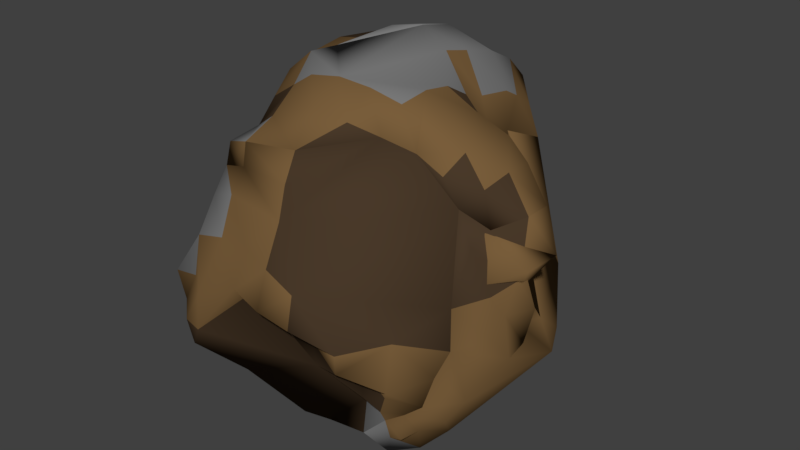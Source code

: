 # Source: Comet_destructible.blend  (saved by Blender 2.78.0; exported with 4.5.12 LTS)
import bpy
from mathutils import Matrix  # noqa: F401  (used for matrix-valued properties, if any)

bpy.ops.wm.read_factory_settings(use_empty=True)
scene = bpy.context.scene
scene.name = 'Scene'

# ---- collections
col_collection_1 = bpy.data.collections.new('Collection 1'); scene.collection.children.link(col_collection_1)

# ---- materials (node trees are filled in below, after node groups)
mat_rock = bpy.data.materials.new('Rock')
mat_rock.alpha_threshold = 0.0
mat_rock.use_transparent_shadow = False
mat_rock.diffuse_color = (0.1902, 0.1101, 0.04388, 1.0)
mat_rock.roughness = 0.5
mat_rock.specular_intensity = 0.0
mat_rock2 = bpy.data.materials.new('Rock2')
mat_rock2.alpha_threshold = 0.0
mat_rock2.use_transparent_shadow = False
mat_rock2.diffuse_color = (0.06681, 0.04126, 0.02282, 1.0)
mat_rock2.roughness = 0.5
mat_rock2.specular_intensity = 0.0
mat_rock3 = bpy.data.materials.new('Rock3')
mat_rock3.alpha_threshold = 0.0
mat_rock3.use_transparent_shadow = False
mat_rock3.diffuse_color = (0.196, 0.196, 0.196, 1.0)
mat_rock3.roughness = 0.5
mat_rock3.specular_intensity = 0.0

# ---- material node trees

# ---- world
world_world = bpy.data.worlds.new('World'); scene.world = world_world
world_world.color = (0.05088, 0.05088, 0.05088)
world_world.use_sun_shadow = False
world_world.sun_shadow_jitter_overblur = 0.0
world_world.cycles.sampling_method = 'MANUAL'

# ---- meshes
me_cube_006 = bpy.data.meshes.new('Cube.006')
me_cube_006.from_pydata([(-0.2503, -0.08631, 0.1362), (-0.2289, -0.3006, -0.04755), (-0.1736, -0.3178, -0.1998), (-0.09488, -0.3355, -0.3424), (-0.2062, -0.496, -0.06575), (-0.1867, -0.6887, -0.1007), (-0.1202, -0.8775, -0.1288), (-0.07618, -0.8663, -0.2668), (-0.2109, -0.1043, 0.3012), (-0.1189, 0.2407, 0.3243), (-0.1605, -0.1165, 0.4507), (-0.1645, 0.08222, 0.464), (-0.079, 0.204, 0.4605), (-0.2273, -0.1001, -0.02586), (-0.1631, -0.1274, -0.1701), (-0.08193, -0.1498, -0.3069), (-0.1108, 0.03823, -0.1231), (-0.04228, 0.01707, -0.2568), (-0.04897, 0.1988, -0.09263), (0.02285, 0.1469, -0.1975), (0.5809, 0.5825, 0.3863), (0.5813, 0.423, 0.02765), (0.1588, 0.4237, -0.06091), (0.2011, 0.325, -0.1567), (0.1142, 0.4553, 0.4912), (0.2109, 0.1419, -0.3645), (0.1502, -0.5646, -0.5652), (0.1689, -0.7296, -0.5427), (0.1005, 0.1328, -0.2998), (0.05747, 0.261, 0.5706), (-0.003412, 0.3553, 0.4715), (-0.006029, 0.3447, 0.3367), (-0.008721, 0.3582, 0.1987), (0.01585, 0.3361, 0.06526), (0.04622, 0.3207, -0.06644), (0.1036, 0.2504, -0.1616), (0.2253, 0.2424, -0.261), (0.139, 0.2214, -0.2479)], [], [(2, 4, 1), (0, 1, 8), (10, 8, 4), (13, 1, 0), (12, 31, 9), (8, 1, 4), (1, 14, 2), (2, 15, 3), (14, 17, 15), (16, 19, 17), (18, 35, 19), (19, 37, 28), (23, 34, 22), (23, 37, 35), (1, 13, 14), (14, 16, 17), (26, 27, 7), (2, 14, 15), (16, 18, 19), (25, 37, 36), (32, 24, 22), (4, 2, 3), (12, 30, 31), (6, 5, 7), (3, 15, 26), (23, 35, 34), (23, 36, 37), (24, 30, 29), (9, 18, 0), (19, 35, 37), (18, 34, 35), (25, 28, 37), (22, 34, 33), (33, 32, 22), (31, 30, 24), (21, 22, 20), (32, 31, 24), (20, 22, 24), (7, 5, 3), (0, 8, 9), (10, 11, 8), (9, 31, 32), (11, 12, 9), (13, 0, 16), (16, 14, 13), (33, 34, 18), (18, 16, 0), (8, 11, 9), (9, 32, 33), (33, 18, 9), (5, 4, 3), (15, 17, 28), (17, 19, 28), (15, 28, 25), (3, 26, 7)])
me_cube_006.polygons.foreach_set('use_smooth', [True] * 55)
me_cube_006.polygons.foreach_set('material_index', [0, 2, 2, 2, 0, 2, 0, 0, 0, 0, 0, 0, 2, 2, 0, 0, 0, 0, 0, 0, 0, 0, 0, 0, 0, 2, 2, 1, 0, 0, 0, 0, 0, 0, 0, 0, 0, 0, 0, 0, 0, 0, 0, 0, 0, 0, 0, 0, 0, 0, 0, 0, 0, 0, 0])
me_cube_006.materials.append(mat_rock)
me_cube_006.materials.append(mat_rock2)
me_cube_006.materials.append(mat_rock3)
me_cube_006.use_remesh_preserve_volume = False
me_cube_006.use_remesh_preserve_attributes = False
me_cube_006.use_mirror_vertex_groups = False
me_cube_006.update()
me_cube_005 = bpy.data.meshes.new('Cube.005')
me_cube_005.from_pydata([(-0.8671, -0.1938, -0.7288), (-0.8214, 0.1857, -0.2124), (0.1163, 0.839, -0.4682), (0.1, 0.8195, -0.3082), (0.0811, 0.7946, -0.1461), (0.252, 0.6421, -0.2103), (0.06819, 0.7707, 0.01008), (0.202, 0.6357, -0.06667), (0.2911, 0.7077, -0.6548), (0.6889, -0.1009, -0.4993), (0.8016, -0.04402, -0.3438), (0.7253, -0.01586, -0.1627), (0.6134, 0.004679, -0.01774), (0.7112, 0.01463, -0.6905), (0.7284, -0.1463, -0.1593), (0.6229, -0.2434, -0.2137), (0.6206, -0.1338, -0.01018), (0.6017, -0.2639, -0.04291), (0.5484, -0.3505, -0.1079), (-0.3458, -0.6102, -0.09849), (-0.4756, -0.586, -0.1368), (-0.0829, 0.218, 0.3496), (-0.08671, 0.398, 0.3103), (-0.0932, 0.5391, 0.2246), (-0.4046, 0.02377, 0.2425), (-0.06767, -0.3257, 0.2704), (-0.06238, -0.4815, 0.1855), (0.2075, 0.0127, 0.2006), (0.3602, 0.01078, 0.1264), (0.06161, 0.1906, 0.2742), (0.05634, 0.3432, 0.2354), (0.06495, 0.5173, 0.1915), (0.2046, 0.144, 0.127), (0.1942, 0.2735, 0.0817), (0.2082, 0.4338, 0.06185), (0.344, 0.1141, 0.01913), (0.3513, 0.2449, -0.02708), (-0.2274, -0.319, 0.2409), (-0.4031, -0.1382, 0.2568), (-0.3477, -0.301, 0.166), (-0.3266, -0.4516, 0.0778), (-0.539, -0.1335, 0.1469), (-0.4822, -0.2864, 0.07998), (-0.4437, -0.4215, -0.0004437), (0.2254, -0.1465, 0.2325), (0.08559, -0.3175, 0.2575), (0.2297, -0.3021, 0.2197), (0.07604, -0.4443, 0.1501), (0.213, -0.4021, 0.11), (0.3552, -0.3639, 0.06868), (-0.6899, 0.04062, 0.06968), (-0.09691, 0.6527, 0.1196), (0.06348, 0.664, 0.1167), (0.1856, 0.5501, 0.002445), (0.469, 0.09507, -0.05483), (0.518, 0.01236, 0.06563), (0.5108, -0.2669, 0.08548), (0.4697, -0.3492, 0.00195), (-0.06957, -0.5857, 0.04036), (-0.3495, -0.5864, 0.002785), (-0.4756, -0.557, -0.03832)], [], [(20, 60, 43), (41, 50, 42), (43, 42, 1), (1, 0, 43), (37, 39, 40), (44, 27, 25), (37, 25, 38), (21, 24, 25), (45, 46, 44), (27, 29, 25), (45, 44, 25), (32, 29, 27), (38, 25, 24), (38, 39, 37), (9, 13, 54), (4, 7, 5), (52, 53, 7), (52, 7, 6), (36, 54, 13), (8, 2, 5), (3, 4, 5), (36, 35, 54), (11, 9, 54), (53, 34, 36), (5, 7, 53), (21, 25, 29), (34, 33, 36), (2, 3, 5), (4, 6, 7), (10, 9, 11), (19, 59, 60), (11, 16, 14), (14, 17, 15), (16, 56, 17), (17, 57, 18), (42, 50, 1), (19, 60, 20), (15, 17, 18), (14, 16, 17), (17, 56, 57), (11, 12, 16), (21, 30, 22), (22, 31, 23), (31, 51, 23), (29, 33, 30), (30, 34, 31), (31, 53, 52), (28, 32, 27), (35, 33, 32), (54, 55, 12), (12, 11, 54), (5, 53, 36), (44, 49, 56), (37, 26, 25), (26, 37, 40), (24, 41, 38), (38, 42, 39), (39, 43, 40), (43, 59, 40), (27, 44, 28), (28, 44, 56), (25, 47, 45), (45, 48, 46), (16, 12, 55), (56, 16, 55), (57, 49, 18), (58, 48, 47), (21, 29, 30), (22, 30, 31), (31, 52, 51), (29, 32, 33), (30, 33, 34), (31, 34, 53), (28, 35, 32), (35, 36, 33), (55, 54, 35), (58, 47, 26), (58, 26, 40), (40, 59, 58), (38, 41, 42), (39, 42, 43), (43, 60, 59), (56, 55, 28), (55, 35, 28), (46, 49, 44), (25, 26, 47), (45, 47, 48), (46, 48, 49), (49, 57, 56)])
me_cube_005.polygons.foreach_set('use_smooth', [True] * 89)
me_cube_005.polygons.foreach_set('material_index', [2, 2, 2, 2, 0, 2, 2, 2, 2, 2, 2, 2, 2, 2, 0, 0, 0, 0, 0, 0, 0, 0, 0, 0, 0, 2, 0, 0, 0, 0, 0, 0, 1, 0, 1, 2, 0, 1, 1, 1, 0, 2, 2, 2, 0, 2, 2, 1, 0, 0, 0, 0, 0, 0, 0, 0, 0, 1, 2, 0, 0, 0, 0, 0, 0, 1, 1, 2, 2, 2, 0, 2, 2, 1, 0, 0, 0, 0, 0, 0, 1, 2, 0, 0, 0, 0, 0, 0, 0])
me_cube_005.materials.append(mat_rock)
me_cube_005.materials.append(mat_rock2)
me_cube_005.materials.append(mat_rock3)
me_cube_005.use_remesh_preserve_volume = False
me_cube_005.use_remesh_preserve_attributes = False
me_cube_005.use_mirror_vertex_groups = False
me_cube_005.update()
me_cube_004 = bpy.data.meshes.new('Cube.004')
me_cube_004.from_pydata([(-1.002, 0.1628, 0.008593), (0.1687, 0.6177, 0.188), (0.4296, -0.09039, 0.4792), (0.5424, -0.03356, 0.6347), (0.4661, -0.005397, 0.8158), (0.5281, -0.1428, 0.4354), (0.4326, -0.2093, 0.3979), (0.4372, -0.2975, 0.3286), (0.4243, -0.1002, 0.3086), (0.452, 0.02509, 0.288), (0.4866, 0.07981, 0.1062), (0.4224, 0.2146, 0.1343), (0.3816, 0.2439, 0.0122), (0.3087, 0.3639, 0.06444), (0.4621, -0.1476, 0.6283), (0.4854, -0.2148, 0.5766), (0.4219, -0.2967, 0.5185), (0.4692, -0.1359, 0.8193), (0.3637, -0.2329, 0.7648), (0.334, -0.3157, 0.7087), (0.2892, -0.34, 0.8707), (0.4902, -0.1543, 0.2674), (0.4691, -0.2205, 0.2182), (0.3702, -0.3657, 0.0386), (0.3096, -0.422, -0.05805), (-0.2745, 0.4986, -0.1102), (0.06109, -0.06176, -0.3004), (-0.2948, -0.2919, -0.3698), (-0.297, -0.4643, -0.3114), (-0.4287, 0.4964, -0.1119), (-0.7092, 0.4545, -0.04896), (-0.09093, 0.1431, -0.3119), (0.05997, 0.139, -0.2493), (-0.123, -0.285, -0.3587), (-0.1401, -0.4505, -0.2804), (0.04572, -0.2629, -0.3243), (0.02895, -0.4517, -0.3292), (-0.00956, -0.564, -0.1822), (0.1747, -0.4142, -0.2594), (0.1062, -0.5282, -0.1724), (-0.6261, -0.2776, -0.344), (-0.7699, -0.252, -0.2497), (-0.453, -0.4674, -0.3384), (-0.6174, -0.4513, -0.3016), (-0.7513, -0.4169, -0.2271), (0.09202, 0.2553, 0.9515), (0.1308, 0.5236, 0.01262), (0.2293, 0.4723, 0.09616), (0.2109, -0.4746, -0.1197), (0.2795, -0.3529, -0.1545), (0.2919, 0.2695, -0.06996), (0.2477, 0.3879, -0.01675), (0.3125, -0.403, 0.4732), (0.3239, -0.4173, 0.2884), (0.273, -0.4516, 0.1575), (0.251, -0.4995, 0.03244), (0.18, -0.5251, -0.02408), (0.1021, -0.555, -0.07105), (0.1895, -0.5578, -0.1259), (0.2199, 0.4765, 0.01555)], [], [(34, 36, 37), (54, 55, 23), (3, 4, 17), (50, 51, 13), (5, 14, 15), (51, 59, 47), (14, 17, 18), (7, 16, 52), (6, 15, 16), (2, 3, 14), (11, 47, 1), (13, 47, 11), (50, 13, 12), (51, 47, 13), (11, 12, 13), (9, 10, 11), (1, 9, 11), (45, 9, 1), (2, 14, 5), (5, 15, 6), (6, 16, 7), (7, 52, 53), (3, 17, 14), (14, 18, 15), (15, 19, 16), (18, 20, 19), (5, 8, 2), (6, 21, 5), (7, 22, 6), (46, 59, 51), (22, 53, 23), (10, 8, 22), (12, 11, 10), (8, 21, 22), (55, 24, 23), (56, 48, 24), (19, 20, 52), (50, 12, 10), (50, 10, 26), (56, 58, 48), (24, 48, 49), (22, 7, 53), (10, 9, 8), (5, 21, 8), (15, 18, 19), (23, 49, 10), (50, 32, 51), (27, 34, 28), (33, 36, 34), (23, 24, 49), (35, 38, 36), (36, 39, 37), (22, 23, 10), (53, 54, 23), (38, 48, 39), (39, 58, 57), (35, 26, 49), (55, 56, 24), (6, 22, 21), (40, 44, 41), (2, 8, 9), (34, 37, 28), (57, 58, 56), (31, 33, 27), (52, 16, 19), (46, 51, 32), (46, 32, 25), (27, 33, 34), (33, 35, 36), (26, 10, 49), (49, 38, 35), (36, 38, 39), (37, 39, 57), (38, 49, 48), (39, 48, 58), (40, 43, 44), (26, 32, 50), (42, 43, 40), (40, 41, 30), (31, 25, 32), (41, 0, 30), (28, 42, 27), (35, 33, 26), (27, 42, 40), (40, 30, 29), (31, 29, 25), (31, 32, 26), (26, 33, 31), (27, 40, 31), (29, 31, 40)])
me_cube_004.polygons.foreach_set('use_smooth', [True] * 90)
me_cube_004.polygons.foreach_set('material_index', [1, 0, 0, 0, 0, 0, 1, 0, 0, 0, 0, 0, 0, 0, 0, 0, 0, 0, 0, 0, 0, 0, 0, 1, 1, 1, 0, 0, 0, 0, 0, 0, 0, 0, 0, 0, 1, 0, 0, 0, 0, 0, 0, 0, 1, 0, 0, 0, 0, 0, 0, 2, 0, 0, 0, 0, 0, 0, 0, 0, 0, 1, 0, 0, 1, 0, 0, 0, 0, 0, 0, 2, 2, 0, 0, 0, 0, 0, 0, 0, 0, 0, 0, 0, 0, 0, 0, 0, 0, 0])
me_cube_004.materials.append(mat_rock)
me_cube_004.materials.append(mat_rock2)
me_cube_004.materials.append(mat_rock3)
me_cube_004.use_remesh_preserve_volume = False
me_cube_004.use_remesh_preserve_attributes = False
me_cube_004.use_mirror_vertex_groups = False
me_cube_004.update()
me_cube_000 = bpy.data.meshes.new('Cube.000')
me_cube_000.from_pydata([(-0.732, 0.4292, -0.125), (-0.7125, 0.2365, -0.16), (-0.646, 0.04768, -0.188), (-0.602, 0.05896, -0.326), (0.6836, 0.2726, 0.4959), (0.07038, -0.2187, 0.03633), (0.2302, -0.2108, 0.006699), (0.4106, -0.1416, -0.06775), (0.5262, 0.0658, -0.06755), (0.07075, -0.1577, 0.2018), (0.08099, -0.08234, 0.3856), (0.07281, -0.03376, 0.5236), (-0.08925, -0.1895, 0.06423), (-0.2627, -0.2382, -0.003074), (-0.3934, -0.1356, -0.0006937), (0.1014, -0.1489, 0.003937), (0.278, -0.1321, -0.04033), (0.3941, -0.1221, -0.1705), (0.5624, -0.01425, -0.245), (0.2762, -0.09628, -0.1915), (0.4242, 0.006338, -0.1983), (0.5244, 0.02331, -0.3028), (0.4277, 9.656e-06, -0.3316), (0.5014, 0.02166, -0.382), (0.2259, -0.1744, 0.1504), (-0.08645, -0.1169, 0.2292), (-0.2405, -0.1046, 0.2187), (-0.3988, -0.09375, 0.1754), (-0.2291, -0.04561, 0.3949), (-0.3702, -0.01481, 0.3457), (-0.2106, 0.01288, 0.5053), (-0.3405, 0.03705, 0.467), (-0.05543, -0.1169, 0.03769), (-0.2488, -0.2657, -0.1516), (-0.3976, -0.2036, -0.1892), (-0.3771, -0.1898, -0.3093), (0.09739, 0.1483, -0.6862), (0.3848, 0.04862, -0.557), (-0.05865, 0.1452, -0.7132), (-0.223, 0.1613, -0.6764), (-0.3569, 0.1957, -0.6019), (-0.3344, 0.06243, -0.5622), (-0.3086, 0.2015, 0.6033), (0.3481, 0.2209, 0.7138), (0.4903, 0.2592, 0.6725), (-0.5075, -0.09067, -0.3378), (-0.5257, -0.09386, -0.1867), (-0.5551, -0.1051, -0.04497), (0.7068, 0.2096, 0.0984), (0.7182, 0.1953, -0.0864), (0.6674, 0.161, -0.2173), (0.6453, 0.1131, -0.3423), (0.5743, 0.0875, -0.3988), (0.3971, 0.06059, -0.3804), (0.4965, 0.05765, -0.4458), (0.06554, 0.03733, 0.6441), (-0.2144, 0.0367, 0.6066)], [], [(26, 28, 29), (12, 25, 26), (0, 29, 42), (3, 46, 2), (19, 20, 17), (45, 3, 41), (31, 42, 29), (1, 2, 47), (13, 26, 27), (9, 25, 12), (27, 29, 1), (0, 1, 29), (21, 23, 52), (38, 36, 41), (39, 38, 41), (22, 20, 19), (35, 41, 19), (47, 27, 1), (20, 21, 18), (41, 40, 39), (32, 33, 19), (16, 17, 7), (19, 33, 35), (36, 37, 53), (5, 12, 32), (15, 6, 5), (16, 7, 6), (17, 8, 7), (8, 50, 49), (19, 17, 16), (20, 18, 17), (18, 51, 50), (35, 45, 41), (22, 21, 20), (21, 52, 51), (53, 23, 22), (54, 52, 23), (5, 24, 9), (55, 56, 11), (43, 55, 11), (48, 4, 24), (8, 49, 48), (44, 10, 4), (10, 9, 24), (43, 10, 44), (24, 7, 8), (6, 7, 24), (8, 48, 24), (30, 31, 28), (9, 12, 5), (12, 26, 13), (13, 27, 14), (2, 46, 47), (10, 25, 9), (26, 29, 27), (47, 14, 27), (28, 31, 29), (53, 54, 23), (26, 25, 28), (25, 10, 28), (18, 21, 51), (5, 32, 15), (33, 34, 35), (15, 32, 19), (12, 33, 32), (19, 16, 15), (13, 34, 33), (14, 46, 34), (46, 35, 34), (17, 18, 8), (15, 16, 6), (37, 54, 53), (8, 18, 50), (40, 41, 3), (3, 45, 46), (22, 19, 53), (41, 36, 19), (30, 28, 10), (5, 6, 24), (22, 23, 21), (53, 19, 36), (11, 10, 43), (10, 24, 4), (12, 13, 33), (13, 14, 34), (14, 47, 46), (46, 45, 35), (56, 30, 11), (10, 11, 30)])
me_cube_000.polygons.foreach_set('use_smooth', [True] * 89)
me_cube_000.polygons.foreach_set('material_index', [2, 0, 2, 0, 1, 0, 2, 2, 0, 0, 2, 2, 0, 1, 1, 1, 1, 2, 0, 1, 1, 0, 1, 1, 1, 1, 0, 0, 0, 1, 0, 0, 0, 1, 0, 2, 0, 0, 0, 1, 1, 1, 1, 1, 1, 1, 1, 1, 0, 0, 0, 0, 2, 0, 2, 2, 2, 2, 0, 0, 0, 1, 1, 1, 0, 1, 0, 0, 0, 0, 1, 2, 0, 0, 0, 1, 1, 0, 0, 1, 1, 1, 1, 0, 0, 0, 0, 0, 0])
me_cube_000.materials.append(mat_rock)
me_cube_000.materials.append(mat_rock2)
me_cube_000.materials.append(mat_rock3)
me_cube_000.use_remesh_preserve_volume = False
me_cube_000.use_remesh_preserve_attributes = False
me_cube_000.use_mirror_vertex_groups = False
me_cube_000.update()
me_cube_001 = bpy.data.meshes.new('Cube.001')
me_cube_001.from_pydata([(-0.6369, -0.3494, 0.07164), (-0.6408, -0.1507, 0.08495), (-0.5553, -0.02888, 0.08151), (-0.5853, -0.3399, 0.2176), (-0.5541, -0.1879, 0.2121), (-0.525, -0.0214, 0.2127), (0.1046, 0.3496, 0.007323), (0.09545, 0.3023, 0.1559), (0.09507, 0.2579, 0.3012), (0.3008, 0.304, -0.1842), (0.1049, 0.1901, -0.3514), (0.1227, 0.1271, -0.4956), (-0.3176, 0.1908, -0.4399), (-0.03557, 0.1036, -0.4871), (-0.167, 0.09529, -0.5043), (-0.2753, 0.09204, -0.5357), (-0.06488, 0.3249, 0.1531), (-0.06253, 0.228, 0.2824), (-0.3622, 0.2224, 0.1122), (0.2846, 0.2844, -0.0242), (0.2657, 0.2596, 0.1379), (0.4366, 0.1071, 0.07366), (0.2528, 0.2356, 0.2941), (0.2982, 0.2519, -0.3135), (0.2873, 0.1918, -0.4095), (0.4756, 0.1727, -0.3708), (0.4686, 0.1855, -0.4765), (0.6125, 0.0722, -0.5066), (0.5867, 0.04836, -0.5955), (0.1693, -0.04689, -0.8048), (0.01513, -0.04909, -0.8065), (-0.2654, -0.09104, -0.7435), (0.1017, -0.3171, 0.6336), (0.09786, -0.1371, 0.5943), (0.09138, 0.004016, 0.5086), (-0.2201, -0.5113, 0.5265), (-0.3748, -0.4976, 0.4633), (0.5358, -0.2902, 0.2569), (-0.06737, -0.3232, 0.6009), (-0.2193, -0.3466, 0.5182), (-0.3847, -0.313, 0.4818), (-0.06602, -0.1468, 0.5666), (-0.3544, -0.6685, 0.4309), (-0.5053, -0.4945, 0.3537), (-0.5127, -0.3172, 0.3672), (-0.4907, -0.1581, 0.3535), (-0.4189, 0.02808, 0.1916), (-0.4797, 0.1224, 0.09246), (0.5746, -0.02197, -0.6819), (0.1486, 0.05234, -0.6581), (-0.004881, 0.04212, -0.6544), (-0.1414, 0.02921, -0.6501), (-0.251, 0.009474, -0.64), (0.08767, 0.1176, 0.4036), (0.2481, 0.129, 0.4007), (0.6731, -0.07324, -0.5984), (0.6637, -0.069, -0.679)], [], [(43, 3, 0), (42, 36, 43), (43, 44, 3), (0, 4, 1), (4, 2, 1), (2, 46, 47), (44, 4, 3), (45, 5, 4), (11, 50, 13), (13, 51, 14), (14, 52, 15), (39, 35, 38), (7, 17, 8), (46, 5, 45), (32, 38, 35), (53, 17, 41), (55, 56, 48), (6, 20, 19), (25, 26, 24), (7, 22, 20), (8, 53, 54), (8, 54, 22), (24, 11, 10), (25, 24, 23), (55, 48, 28), (55, 28, 27), (6, 7, 20), (21, 37, 27), (23, 9, 25), (45, 40, 41), (7, 8, 22), (2, 5, 46), (44, 45, 4), (41, 17, 46), (30, 49, 29), (26, 28, 49), (21, 27, 25), (24, 26, 49), (29, 49, 48), (0, 3, 4), (4, 5, 2), (14, 51, 52), (7, 16, 17), (39, 36, 35), (36, 44, 43), (32, 41, 38), (46, 45, 41), (39, 41, 40), (40, 45, 44), (34, 41, 33), (39, 38, 41), (13, 50, 51), (11, 49, 50), (30, 50, 49), (27, 26, 25), (19, 9, 6), (23, 24, 10), (10, 11, 13), (14, 15, 12), (10, 13, 12), (9, 23, 10), (16, 7, 6), (6, 9, 10), (13, 14, 12), (16, 6, 18), (11, 24, 49), (48, 49, 28), (39, 40, 36), (36, 40, 44), (32, 33, 41), (17, 16, 18), (53, 8, 17), (41, 34, 53), (18, 46, 17), (35, 36, 42), (31, 52, 51), (51, 50, 30), (27, 28, 26), (31, 51, 30)])
me_cube_001.polygons.foreach_set('use_smooth', [True] * 79)
me_cube_001.polygons.foreach_set('material_index', [2, 2, 2, 0, 0, 1, 0, 0, 1, 1, 2, 2, 1, 1, 2, 1, 0, 0, 0, 0, 0, 0, 1, 0, 0, 0, 0, 0, 0, 1, 0, 1, 0, 1, 1, 0, 0, 0, 0, 0, 0, 2, 1, 0, 0, 2, 1, 1, 0, 0, 1, 1, 1, 1, 0, 0, 0, 0, 0, 0, 0, 0, 0, 0, 0, 0, 0, 0, 0, 2, 1, 1, 1, 1, 0, 0, 0, 0, 0])
me_cube_001.materials.append(mat_rock)
me_cube_001.materials.append(mat_rock2)
me_cube_001.materials.append(mat_rock3)
me_cube_001.use_remesh_preserve_volume = False
me_cube_001.use_remesh_preserve_attributes = False
me_cube_001.use_mirror_vertex_groups = False
me_cube_001.update()

# ---- objects
ob_cube_004 = bpy.data.objects.new('Cube.004', me_cube_006)
ob_cube_003 = bpy.data.objects.new('Cube.003', me_cube_005)
ob_cube_002 = bpy.data.objects.new('Cube.002', me_cube_004)
ob_cube_001 = bpy.data.objects.new('Cube.001', me_cube_000)
ob_cube = bpy.data.objects.new('Cube', me_cube_001)

# ---- transforms, parenting, visibility, modifiers, constraints
ob_cube_004.location = (-0.5316, 0.2839, -0.1669)
ob_cube_004.lineart.crease_threshold = 0.0
_m = ob_cube_004.modifiers.new('Solidify', 'SOLIDIFY')
_m.thickness = 0.296
_m.nonmanifold_thickness_mode = 'FIXED'
_m.nonmanifold_merge_threshold = 0.0003
ob_cube_003.location = (0.1294, -0.01826, 0.4962)
ob_cube_003.lineart.crease_threshold = 0.0
_m = ob_cube_003.modifiers.new('Solidify', 'SOLIDIFY')
_m.thickness = 0.296
_m.nonmanifold_thickness_mode = 'FIXED'
_m.nonmanifold_merge_threshold = 0.0003
ob_cube_002.location = (0.3886, -0.02872, -0.4824)
ob_cube_002.lineart.crease_threshold = 0.0
_m = ob_cube_002.modifiers.new('Solidify', 'SOLIDIFY')
_m.thickness = 0.296
_m.nonmanifold_thickness_mode = 'FIXED'
_m.nonmanifold_merge_threshold = 0.0003
ob_cube_001.location = (-0.005755, -0.6413, -0.1076)
ob_cube_001.lineart.crease_threshold = 0.0
_m = ob_cube_001.modifiers.new('Solidify', 'SOLIDIFY')
_m.thickness = 0.296
_m.nonmanifold_thickness_mode = 'FIXED'
_m.nonmanifold_merge_threshold = 0.0003
ob_cube.location = (-0.05522, 0.5168, 0.2122)
ob_cube.lineart.crease_threshold = 0.0
_m = ob_cube.modifiers.new('Solidify', 'SOLIDIFY')
_m.thickness = 0.296
_m.nonmanifold_thickness_mode = 'FIXED'
_m.nonmanifold_merge_threshold = 0.0003

# ---- collection membership
col_collection_1.objects.link(ob_cube_004)
col_collection_1.objects.link(ob_cube_003)
col_collection_1.objects.link(ob_cube_002)
col_collection_1.objects.link(ob_cube_001)
col_collection_1.objects.link(ob_cube)

# ---- scene / render settings (as saved in the file)
scene.frame_start = 1; scene.frame_end = 250; scene.frame_set(1)
scene.render.engine = 'BLENDER_EEVEE_NEXT'
scene.render.resolution_percentage = 50
scene.render.dither_intensity = 0.0
scene.cycles.use_denoising = False
scene.cycles.samples = 128
scene.cycles.sampling_pattern = 'TABULATED_SOBOL'
scene.cycles.light_sampling_threshold = 0.0
scene.cycles.use_adaptive_sampling = False
scene.cycles.use_light_tree = False
scene.cycles.blur_glossy = 0.0
scene.cycles.sample_clamp_indirect = 0.0
scene.view_settings.view_transform = 'Standard'
bpy.context.view_layer.update()

# ---- added for rendering (the .blend has no active camera and no usable light): camera, sun
cam_auto = bpy.data.cameras.new('AutoCamera')
cam_auto.lens = 50.0
cam_auto.sensor_width = 36.0
cam_auto.clip_end = 1000.0
ob_auto_camera = bpy.data.objects.new('AutoCamera', cam_auto)
scene.collection.objects.link(ob_auto_camera)
ob_auto_camera.location = (2.8982, -3.37746, 2.23487)
ob_auto_camera.rotation_euler = (1.09748, -7.21219e-08, 0.694738)
scene.camera = ob_auto_camera
light_auto_sun = bpy.data.lights.new('AutoSun', 'SUN')
light_auto_sun.energy = 3.0
light_auto_sun.angle = 0.0523599
ob_auto_sun = bpy.data.objects.new('AutoSun', light_auto_sun)
scene.collection.objects.link(ob_auto_sun)
ob_auto_sun.rotation_euler = (0.872665, 0.174533, 0.523599)
bpy.context.view_layer.update()
